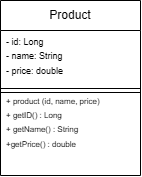

The diagram above was exported from draw.io. Its source (the exported page's mxGraphModel, read from the mxfile embedded in the PNG):
<mxGraphModel dx="306" dy="204" grid="1" gridSize="10" guides="1" tooltips="1" connect="1" arrows="1" fold="1" page="1" pageScale="1" pageWidth="850" pageHeight="1100" math="0" shadow="0">
  <root>
    <mxCell id="0" />
    <mxCell id="1" parent="0" />
    <mxCell id="MN-WvcrRzfO71XQM3YBr-10" parent="1" style="swimlane;fontStyle=0;childLayout=stackLayout;horizontal=1;startSize=30;horizontalStack=0;resizeParent=1;resizeParentMax=0;resizeLast=0;collapsible=1;marginBottom=0;whiteSpace=wrap;html=1;" value="Product" vertex="1">
      <mxGeometry height="175" width="140" x="370" y="200" as="geometry" />
    </mxCell>
    <mxCell id="MN-WvcrRzfO71XQM3YBr-12" parent="MN-WvcrRzfO71XQM3YBr-10" style="text;strokeColor=none;fillColor=none;align=left;verticalAlign=middle;spacingLeft=4;spacingRight=4;overflow=hidden;points=[[0,0.5],[1,0.5]];portConstraint=eastwest;rotatable=0;whiteSpace=wrap;html=1;" value="&lt;div&gt;&lt;font style=&quot;font-size: 9px;&quot;&gt;- id: Long&lt;/font&gt;&lt;/div&gt;&lt;div&gt;&lt;font style=&quot;font-size: 9px;&quot;&gt;- name: String&lt;/font&gt;&lt;/div&gt;&lt;div&gt;&lt;font style=&quot;font-size: 9px;&quot;&gt;- price: double&lt;/font&gt;&lt;/div&gt;" vertex="1">
      <mxGeometry height="50" width="140" y="30" as="geometry" />
    </mxCell>
    <mxCell id="MN-WvcrRzfO71XQM3YBr-13" parent="MN-WvcrRzfO71XQM3YBr-10" style="text;strokeColor=none;fillColor=none;align=left;verticalAlign=middle;spacingLeft=4;spacingRight=4;overflow=hidden;points=[[0,0.5],[1,0.5]];portConstraint=eastwest;rotatable=0;whiteSpace=wrap;html=1;" value="&lt;font style=&quot;font-size: 8px;&quot;&gt;+ product (id, name, price)&lt;/font&gt;&lt;div&gt;&lt;font style=&quot;font-size: 8px;&quot;&gt;+ getID() : Long&lt;/font&gt;&lt;/div&gt;&lt;div&gt;&lt;font style=&quot;font-size: 8px;&quot;&gt;+ getName() : String&lt;/font&gt;&lt;/div&gt;&lt;div&gt;&lt;font style=&quot;font-size: 8px;&quot;&gt;+getPrice() : double&lt;/font&gt;&lt;/div&gt;&lt;div&gt;&lt;font style=&quot;font-size: 8px;&quot;&gt;&lt;br&gt;&lt;/font&gt;&lt;/div&gt;" vertex="1">
      <mxGeometry height="95" width="140" y="80" as="geometry" />
    </mxCell>
    <mxCell id="Kth6RKBzEAKtZ-aKjoK8-4" edge="1" parent="1" source="MN-WvcrRzfO71XQM3YBr-13" style="shape=link;html=1;rounded=0;" value="">
      <mxGeometry relative="1" width="100" x="1" as="geometry">
        <Array as="points">
          <mxPoint x="370" y="290" />
        </Array>
        <mxPoint x="440" y="300" as="sourcePoint" />
        <mxPoint x="510" y="290" as="targetPoint" />
      </mxGeometry>
    </mxCell>
  </root>
</mxGraphModel>